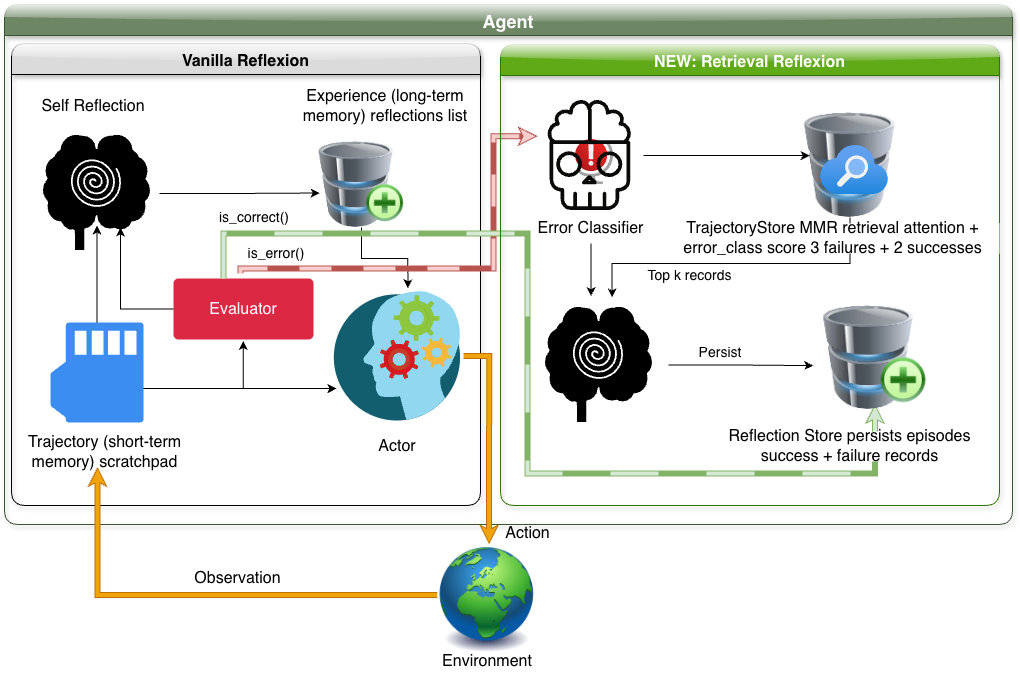

The diagram above was exported from draw.io. Its source (the exported page's mxGraphModel, read from the mxfile embedded in the PNG):
<mxGraphModel dx="1113" dy="758" grid="0" gridSize="10" guides="1" tooltips="1" connect="1" arrows="1" fold="1" page="1" pageScale="1" pageWidth="850" pageHeight="1100" background="#ffffff" math="0" shadow="0">
  <root>
    <mxCell id="0" />
    <mxCell id="1" parent="0" />
    <mxCell id="tQIcUXGFyOCM5fYC5IOW-5" parent="1" style="swimlane;swimlaneLine=1;glass=1;shadow=1;rounded=1;swimlaneFillColor=none;fillColor=#6d8764;fontColor=#ffffff;strokeColor=#3A5431;startSize=31;fontSize=18;" value="Agent" vertex="1">
      <mxGeometry height="520" width="1008" x="120" y="215" as="geometry">
        <mxRectangle height="26" width="87" x="68" y="36" as="alternateBounds" />
      </mxGeometry>
    </mxCell>
    <mxCell id="tQIcUXGFyOCM5fYC5IOW-6" parent="tQIcUXGFyOCM5fYC5IOW-5" style="swimlane;rounded=1;glass=1;shadow=1;fillColor=#DBDBDB;startSize=31;fontSize=16;" value="Vanilla Reflexion" vertex="1">
      <mxGeometry height="462" width="469" x="7" y="39" as="geometry" />
    </mxCell>
    <mxCell id="lqr2GbIV_zf3BFYH8TeV-18" edge="1" parent="tQIcUXGFyOCM5fYC5IOW-6" source="CEMQzjnWs9zZJ4jG-PgK-3" style="edgeStyle=orthogonalEdgeStyle;rounded=0;orthogonalLoop=1;jettySize=auto;html=1;shape=pipe;fillColor=#f0a30a;strokeColor=#BD7000;">
      <mxGeometry relative="1" as="geometry">
        <mxPoint x="477.5882352941178" y="495.41176470588243" as="targetPoint" />
      </mxGeometry>
    </mxCell>
    <mxCell id="CEMQzjnWs9zZJ4jG-PgK-3" parent="tQIcUXGFyOCM5fYC5IOW-6" style="shape=image;html=1;verticalAlign=top;verticalLabelPosition=bottom;labelBackgroundColor=#ffffff;imageAspect=0;aspect=fixed;image=https://icons.diagrams.net/icon-cache1/Orbicons__Free_-2002/icon-93-851.svg" value="" vertex="1">
      <mxGeometry height="133" width="133" x="319" y="246" as="geometry" />
    </mxCell>
    <mxCell id="CEMQzjnWs9zZJ4jG-PgK-4" parent="tQIcUXGFyOCM5fYC5IOW-6" style="text;html=1;whiteSpace=wrap;strokeColor=none;fillColor=none;align=center;verticalAlign=middle;rounded=0;" value="&lt;font style=&quot;font-size: 16px;&quot;&gt;Self Reflection&lt;/font&gt;" vertex="1">
      <mxGeometry height="30" width="120" x="22" y="48" as="geometry" />
    </mxCell>
    <mxCell id="lqr2GbIV_zf3BFYH8TeV-9" edge="1" parent="tQIcUXGFyOCM5fYC5IOW-6" source="Xn7Q73Ag2ExRrclXnDNn-1" style="edgeStyle=orthogonalEdgeStyle;rounded=0;orthogonalLoop=1;jettySize=auto;html=1;entryX=0.582;entryY=-0.009;entryDx=0;entryDy=0;entryPerimeter=0;" target="CEMQzjnWs9zZJ4jG-PgK-3">
      <mxGeometry relative="1" as="geometry">
        <Array as="points">
          <mxPoint x="350" y="215" />
          <mxPoint x="396" y="215" />
        </Array>
      </mxGeometry>
    </mxCell>
    <mxCell id="Xn7Q73Ag2ExRrclXnDNn-1" parent="tQIcUXGFyOCM5fYC5IOW-6" style="image;html=1;image=img/lib/clip_art/computers/Database_Add_128x128.png" value="" vertex="1">
      <mxGeometry height="86" width="114" x="293" y="98" as="geometry" />
    </mxCell>
    <mxCell id="erOEClRe58oF6cU2kbsU-1" parent="tQIcUXGFyOCM5fYC5IOW-6" style="text;html=1;whiteSpace=wrap;strokeColor=none;fillColor=none;align=center;verticalAlign=middle;rounded=0;" value="&lt;font style=&quot;font-size: 16px;&quot;&gt;Experience (long-term memory) reflections list&lt;/font&gt;" vertex="1">
      <mxGeometry height="56" width="208" x="270" y="35" as="geometry" />
    </mxCell>
    <mxCell id="tF9pPjLP2ikjrzLVhh2Y-1" edge="1" parent="tQIcUXGFyOCM5fYC5IOW-6" source="ZS5ux8CSVQoV3gwOmlSp-1" style="edgeStyle=orthogonalEdgeStyle;rounded=0;orthogonalLoop=1;jettySize=auto;html=1;entryX=0.498;entryY=1.023;entryDx=0;entryDy=0;entryPerimeter=0;" target="uJqkAVfr-caG0KEirG-R-1">
      <mxGeometry relative="1" as="geometry">
        <Array as="points">
          <mxPoint x="232" y="345" />
        </Array>
        <mxPoint x="217" y="324" as="targetPoint" />
      </mxGeometry>
    </mxCell>
    <mxCell id="lqr2GbIV_zf3BFYH8TeV-2" edge="1" parent="tQIcUXGFyOCM5fYC5IOW-6" source="ZS5ux8CSVQoV3gwOmlSp-1" style="edgeStyle=orthogonalEdgeStyle;rounded=0;orthogonalLoop=1;jettySize=auto;html=1;entryX=0.5;entryY=0.734;entryDx=0;entryDy=0;entryPerimeter=0;" target="lqr2GbIV_zf3BFYH8TeV-6">
      <mxGeometry relative="1" as="geometry">
        <Array as="points" />
        <mxPoint x="86" y="243" as="targetPoint" />
      </mxGeometry>
    </mxCell>
    <mxCell id="ZS5ux8CSVQoV3gwOmlSp-1" parent="tQIcUXGFyOCM5fYC5IOW-6" style="sketch=0;html=1;aspect=fixed;strokeColor=none;shadow=0;fillColor=#3B8DF1;verticalAlign=top;labelPosition=center;verticalLabelPosition=bottom;shape=mxgraph.gcp2.memory_card" value="" vertex="1">
      <mxGeometry height="100" width="93" x="39" y="279" as="geometry" />
    </mxCell>
    <mxCell id="M0Tj44BjwJUrIzaWgX7p-1" parent="tQIcUXGFyOCM5fYC5IOW-6" style="text;html=1;whiteSpace=wrap;strokeColor=none;fillColor=none;align=center;verticalAlign=middle;rounded=0;" value="&lt;font style=&quot;font-size: 16px;&quot;&gt;Trajectory (short-term memory) scratchpad&lt;/font&gt;" vertex="1">
      <mxGeometry height="30" width="173" x="7" y="394" as="geometry" />
    </mxCell>
    <mxCell id="uJqkAVfr-caG0KEirG-R-1" parent="tQIcUXGFyOCM5fYC5IOW-6" style="html=1;shadow=0;dashed=1;shape=mxgraph.bootstrap.rrect;rSize=5;strokeColor=none;strokeWidth=1;fillColor=#DB2843;fontColor=#FFFFFF;whiteSpace=wrap;align=center;verticalAlign=middle;spacingLeft=0;fontStyle=0;fontSize=16;spacing=5;dashPattern=12 12;" value="Evaluator" vertex="1">
      <mxGeometry height="61" width="140" x="162" y="235" as="geometry" />
    </mxCell>
    <mxCell id="lqr2GbIV_zf3BFYH8TeV-6" parent="tQIcUXGFyOCM5fYC5IOW-6" style="shape=image;html=1;verticalAlign=top;verticalLabelPosition=bottom;labelBackgroundColor=#ffffff;imageAspect=0;aspect=fixed;image=https://icons.diagrams.net/icon-cache1/Business___Finance_glyph_V3-2605/98_brain_head_Hypnosis_psychology-1474.svg" value="" vertex="1">
      <mxGeometry height="139" width="139" x="16" y="80" as="geometry" />
    </mxCell>
    <mxCell id="lqr2GbIV_zf3BFYH8TeV-7" edge="1" parent="tQIcUXGFyOCM5fYC5IOW-6" source="uJqkAVfr-caG0KEirG-R-1" style="edgeStyle=orthogonalEdgeStyle;rounded=0;orthogonalLoop=1;jettySize=auto;html=1;">
      <mxGeometry relative="1" as="geometry">
        <mxPoint x="109" y="184" as="targetPoint" />
      </mxGeometry>
    </mxCell>
    <mxCell id="lqr2GbIV_zf3BFYH8TeV-8" edge="1" parent="tQIcUXGFyOCM5fYC5IOW-6" style="edgeStyle=orthogonalEdgeStyle;rounded=0;orthogonalLoop=1;jettySize=auto;html=1;entryX=0.134;entryY=0.599;entryDx=0;entryDy=0;entryPerimeter=0;" target="Xn7Q73Ag2ExRrclXnDNn-1">
      <mxGeometry relative="1" as="geometry">
        <mxPoint x="148" y="150" as="sourcePoint" />
      </mxGeometry>
    </mxCell>
    <mxCell id="lqr2GbIV_zf3BFYH8TeV-10" parent="tQIcUXGFyOCM5fYC5IOW-6" style="text;html=1;whiteSpace=wrap;strokeColor=none;fillColor=none;align=center;verticalAlign=middle;rounded=0;" value="&lt;font style=&quot;font-size: 16px;&quot;&gt;Actor&lt;/font&gt;" vertex="1">
      <mxGeometry height="30" width="60" x="355.5" y="388" as="geometry" />
    </mxCell>
    <mxCell id="lqr2GbIV_zf3BFYH8TeV-11" edge="1" parent="tQIcUXGFyOCM5fYC5IOW-6" source="lqr2GbIV_zf3BFYH8TeV-6" style="edgeStyle=orthogonalEdgeStyle;rounded=0;orthogonalLoop=1;jettySize=auto;html=1;exitX=0.5;exitY=1;exitDx=0;exitDy=0;" target="lqr2GbIV_zf3BFYH8TeV-6">
      <mxGeometry relative="1" as="geometry" />
    </mxCell>
    <mxCell id="lqr2GbIV_zf3BFYH8TeV-14" edge="1" parent="tQIcUXGFyOCM5fYC5IOW-6" source="ZS5ux8CSVQoV3gwOmlSp-1" style="edgeStyle=orthogonalEdgeStyle;rounded=0;orthogonalLoop=1;jettySize=auto;html=1;">
      <mxGeometry relative="1" as="geometry">
        <Array as="points">
          <mxPoint x="321" y="345" />
        </Array>
        <mxPoint x="325" y="345" as="targetPoint" />
      </mxGeometry>
    </mxCell>
    <mxCell id="JgWVhRUfzan8szqivdGu-11" edge="1" parent="tQIcUXGFyOCM5fYC5IOW-6" style="edgeStyle=orthogonalEdgeStyle;rounded=0;orthogonalLoop=1;jettySize=auto;html=1;entryX=-0.013;entryY=0.325;entryDx=0;entryDy=0;entryPerimeter=0;shape=pipe;dashed=1;dashPattern=8 8;fillColor=#f8cecc;strokeColor=#b85450;" target="2zWHWmGFuo5jUz5_0NOd-2">
      <mxGeometry relative="1" as="geometry">
        <Array as="points">
          <mxPoint x="229" y="225" />
          <mxPoint x="482" y="225" />
          <mxPoint x="482" y="93" />
        </Array>
        <mxPoint x="229" y="230" as="sourcePoint" />
        <mxPoint x="497.52" y="93" as="targetPoint" />
      </mxGeometry>
    </mxCell>
    <mxCell id="c7TiTBZMlAqoiqdHKOen-5" parent="tQIcUXGFyOCM5fYC5IOW-6" style="text;html=1;whiteSpace=wrap;strokeColor=none;fillColor=none;align=center;verticalAlign=middle;rounded=0;" value="&lt;font style=&quot;font-size: 14px;&quot;&gt;is_correct()&lt;/font&gt;" vertex="1">
      <mxGeometry height="30" width="84" x="201" y="159" as="geometry" />
    </mxCell>
    <mxCell id="c7TiTBZMlAqoiqdHKOen-6" parent="tQIcUXGFyOCM5fYC5IOW-6" style="text;html=1;whiteSpace=wrap;strokeColor=none;fillColor=none;align=center;verticalAlign=middle;rounded=0;" value="&lt;font style=&quot;font-size: 14px;&quot;&gt;is_error()&lt;/font&gt;" vertex="1">
      <mxGeometry height="30" width="84" x="223" y="195" as="geometry" />
    </mxCell>
    <mxCell id="JgWVhRUfzan8szqivdGu-13" edge="1" parent="tQIcUXGFyOCM5fYC5IOW-5" source="uJqkAVfr-caG0KEirG-R-1" style="edgeStyle=orthogonalEdgeStyle;rounded=0;orthogonalLoop=1;jettySize=auto;html=1;entryX=0.5;entryY=1;entryDx=0;entryDy=0;shape=pipe;dashed=1;dashPattern=12 12;fillColor=#d5e8d4;strokeColor=#82b366;" target="JgWVhRUfzan8szqivdGu-2">
      <mxGeometry relative="1" as="geometry">
        <Array as="points">
          <mxPoint x="219" y="229" />
          <mxPoint x="523" y="229" />
          <mxPoint x="523" y="469" />
          <mxPoint x="871" y="469" />
        </Array>
      </mxGeometry>
    </mxCell>
    <mxCell id="tQIcUXGFyOCM5fYC5IOW-7" parent="tQIcUXGFyOCM5fYC5IOW-5" style="swimlane;rounded=1;glass=1;shadow=1;fillColor=#60a917;fontColor=#ffffff;strokeColor=#2D7600;startSize=31;fontSize=16;" value="NEW: Retrieval Reflexion" vertex="1">
      <mxGeometry height="461" width="499" x="496" y="40" as="geometry" />
    </mxCell>
    <mxCell id="lqr2GbIV_zf3BFYH8TeV-22" parent="tQIcUXGFyOCM5fYC5IOW-7" style="image;aspect=fixed;html=1;points=[];align=center;fontSize=12;image=img/lib/azure2/general/Globe_Error.svg;" value="" vertex="1">
      <mxGeometry height="45" width="38.18" x="75" y="95" as="geometry" />
    </mxCell>
    <mxCell id="lqr2GbIV_zf3BFYH8TeV-24" parent="tQIcUXGFyOCM5fYC5IOW-7" style="text;html=1;whiteSpace=wrap;strokeColor=none;fillColor=none;align=center;verticalAlign=middle;rounded=0;" value="&lt;font style=&quot;font-size: 16px;&quot;&gt;Error Classifier&lt;/font&gt;" vertex="1">
      <mxGeometry height="30" width="189" x="-4" y="169" as="geometry" />
    </mxCell>
    <mxCell id="2zWHWmGFuo5jUz5_0NOd-2" parent="tQIcUXGFyOCM5fYC5IOW-7" style="shape=image;html=1;verticalAlign=top;verticalLabelPosition=bottom;labelBackgroundColor=#ffffff;imageAspect=0;aspect=fixed;image=https://icons.diagrams.net/icon-cache1/Nasty_Icons-2169/brain_dead-1356.svg" value="" vertex="1">
      <mxGeometry height="110" width="110" x="33" y="56" as="geometry" />
    </mxCell>
    <mxCell id="JgWVhRUfzan8szqivdGu-1" parent="tQIcUXGFyOCM5fYC5IOW-7" style="image;html=1;image=img/lib/clip_art/computers/Database_128x128.png" value="" vertex="1">
      <mxGeometry height="105" width="111" x="294" y="68" as="geometry" />
    </mxCell>
    <mxCell id="JgWVhRUfzan8szqivdGu-2" parent="tQIcUXGFyOCM5fYC5IOW-7" style="image;html=1;image=img/lib/clip_art/computers/Database_Add_128x128.png" value="" vertex="1">
      <mxGeometry height="104" width="123" x="313" y="261" as="geometry" />
    </mxCell>
    <mxCell id="JgWVhRUfzan8szqivdGu-3" parent="tQIcUXGFyOCM5fYC5IOW-7" style="shape=image;html=1;verticalAlign=top;verticalLabelPosition=bottom;labelBackgroundColor=#ffffff;imageAspect=0;aspect=fixed;image=https://icons.diagrams.net/icon-cache1/Business___Finance_glyph_V3-2605/98_brain_head_Hypnosis_psychology-1474.svg" value="" vertex="1">
      <mxGeometry height="139" width="139" x="29" y="251" as="geometry" />
    </mxCell>
    <mxCell id="JgWVhRUfzan8szqivdGu-4" edge="1" parent="tQIcUXGFyOCM5fYC5IOW-7" source="2zWHWmGFuo5jUz5_0NOd-2" style="edgeStyle=orthogonalEdgeStyle;rounded=0;orthogonalLoop=1;jettySize=auto;html=1;entryX=0.137;entryY=0.41;entryDx=0;entryDy=0;entryPerimeter=0;" target="JgWVhRUfzan8szqivdGu-1">
      <mxGeometry relative="1" as="geometry">
        <Array as="points" />
      </mxGeometry>
    </mxCell>
    <mxCell id="JgWVhRUfzan8szqivdGu-6" edge="1" parent="tQIcUXGFyOCM5fYC5IOW-7" source="lqr2GbIV_zf3BFYH8TeV-24" style="edgeStyle=orthogonalEdgeStyle;rounded=0;orthogonalLoop=1;jettySize=auto;html=1;entryX=0.442;entryY=0.005;entryDx=0;entryDy=0;entryPerimeter=0;" target="JgWVhRUfzan8szqivdGu-3">
      <mxGeometry relative="1" as="geometry" />
    </mxCell>
    <mxCell id="JgWVhRUfzan8szqivdGu-7" edge="1" parent="tQIcUXGFyOCM5fYC5IOW-7" source="JgWVhRUfzan8szqivdGu-1" style="edgeStyle=orthogonalEdgeStyle;rounded=0;orthogonalLoop=1;jettySize=auto;html=1;entryX=0.594;entryY=0.014;entryDx=0;entryDy=0;entryPerimeter=0;" target="JgWVhRUfzan8szqivdGu-3">
      <mxGeometry relative="1" as="geometry">
        <Array as="points">
          <mxPoint x="349" y="219" />
          <mxPoint x="112" y="219" />
        </Array>
      </mxGeometry>
    </mxCell>
    <mxCell id="JgWVhRUfzan8szqivdGu-8" edge="1" parent="tQIcUXGFyOCM5fYC5IOW-7" source="JgWVhRUfzan8szqivdGu-3" style="edgeStyle=orthogonalEdgeStyle;rounded=0;orthogonalLoop=1;jettySize=auto;html=1;entryX=-0.002;entryY=0.578;entryDx=0;entryDy=0;entryPerimeter=0;" target="JgWVhRUfzan8szqivdGu-2">
      <mxGeometry relative="1" as="geometry" />
    </mxCell>
    <mxCell id="JgWVhRUfzan8szqivdGu-10" parent="tQIcUXGFyOCM5fYC5IOW-7" style="image;aspect=fixed;html=1;points=[];align=center;fontSize=12;image=img/lib/azure2/app_services/Search_Services.svg;" value="" vertex="1">
      <mxGeometry height="49.120000000000005" width="68" x="320" y="101" as="geometry" />
    </mxCell>
    <mxCell id="tILXc5-Rp_JE5UxKF-nd-1" parent="tQIcUXGFyOCM5fYC5IOW-7" style="text;html=1;whiteSpace=wrap;strokeColor=none;fillColor=default;align=center;verticalAlign=middle;rounded=0;" value="&lt;font style=&quot;font-size: 16px;&quot;&gt;TrajectoryStore MMR retrieval attention + error_class score 3 failures + 2 successes&lt;/font&gt;" vertex="1">
      <mxGeometry height="30" width="333" x="166" y="179" as="geometry" />
    </mxCell>
    <mxCell id="c7TiTBZMlAqoiqdHKOen-1" parent="tQIcUXGFyOCM5fYC5IOW-7" style="text;html=1;whiteSpace=wrap;strokeColor=none;fillColor=#FFFFFF;align=center;verticalAlign=middle;rounded=0;" value="&lt;font style=&quot;font-size: 16px;&quot;&gt;Reflection Store persists episodes success + failure records&lt;/font&gt;" vertex="1">
      <mxGeometry height="30" width="273" x="213" y="387" as="geometry" />
    </mxCell>
    <mxCell id="c7TiTBZMlAqoiqdHKOen-2" parent="tQIcUXGFyOCM5fYC5IOW-7" style="text;html=1;whiteSpace=wrap;strokeColor=none;fillColor=none;align=center;verticalAlign=middle;rounded=0;" value="&lt;font style=&quot;font-size: 14px;&quot;&gt;Top k records&lt;/font&gt;&lt;div&gt;&lt;br&gt;&lt;/div&gt;" vertex="1">
      <mxGeometry height="30" width="111" x="134" y="223" as="geometry" />
    </mxCell>
    <mxCell id="lqr2GbIV_zf3BFYH8TeV-17" edge="1" parent="1" style="edgeStyle=orthogonalEdgeStyle;rounded=0;orthogonalLoop=1;jettySize=auto;html=1;shape=pipe;fillColor=#f0a30a;strokeColor=#BD7000;">
      <mxGeometry relative="1" as="geometry">
        <mxPoint x="552.65" y="805.47" as="sourcePoint" />
        <mxPoint x="213.00294117647073" y="682.9994117647059" as="targetPoint" />
      </mxGeometry>
    </mxCell>
    <mxCell id="lqr2GbIV_zf3BFYH8TeV-15" parent="1" style="image;html=1;image=img/lib/clip_art/general/Earth_globe_128x128.png" value="" vertex="1">
      <mxGeometry height="105" width="125" x="540" y="758" as="geometry" />
    </mxCell>
    <mxCell id="c7TiTBZMlAqoiqdHKOen-3" parent="1" style="text;html=1;whiteSpace=wrap;strokeColor=none;fillColor=none;align=center;verticalAlign=middle;rounded=0;" value="&lt;font style=&quot;font-size: 14px;&quot;&gt;Persist&lt;/font&gt;" vertex="1">
      <mxGeometry height="30" width="60" x="806" y="548" as="geometry" />
    </mxCell>
    <mxCell id="c7TiTBZMlAqoiqdHKOen-7" parent="1" style="text;html=1;whiteSpace=wrap;strokeColor=none;fillColor=none;align=center;verticalAlign=middle;rounded=0;" value="&lt;font style=&quot;font-size: 16px;&quot;&gt;Environment&lt;/font&gt;" vertex="1">
      <mxGeometry height="30" width="106" x="549.5" y="857" as="geometry" />
    </mxCell>
    <mxCell id="c7TiTBZMlAqoiqdHKOen-8" parent="1" style="text;html=1;whiteSpace=wrap;strokeColor=none;fillColor=none;align=center;verticalAlign=middle;rounded=0;" value="&lt;font style=&quot;font-size: 16px;&quot;&gt;Observation&lt;/font&gt;" vertex="1">
      <mxGeometry height="30" width="91" x="308" y="774" as="geometry" />
    </mxCell>
    <mxCell id="c7TiTBZMlAqoiqdHKOen-9" parent="1" style="text;html=1;whiteSpace=wrap;strokeColor=none;fillColor=none;align=center;verticalAlign=middle;rounded=0;flipV=0;legacyAnchorPoints=0;rotation=0;" value="&lt;font style=&quot;font-size: 16px;&quot;&gt;Action&lt;/font&gt;" vertex="1">
      <mxGeometry height="29" width="69" x="609" y="729" as="geometry" />
    </mxCell>
  </root>
</mxGraphModel>